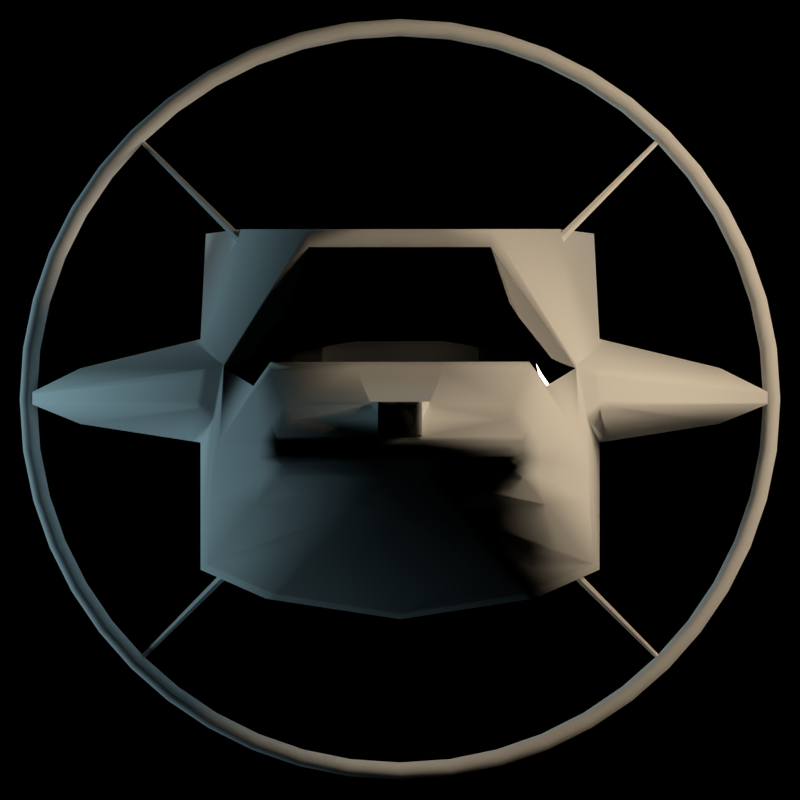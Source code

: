 # Source: spaceship_2_smaller_ring.blend  (saved by Blender 2.76.0; exported with 4.5.12 LTS)
import bpy
from mathutils import Matrix  # noqa: F401  (used for matrix-valued properties, if any)

bpy.ops.wm.read_factory_settings(use_empty=True)
scene = bpy.context.scene
scene.name = 'Scene'

# ---- collections
col_collection_1 = bpy.data.collections.new('Collection 1'); scene.collection.children.link(col_collection_1)
col_collection_11 = bpy.data.collections.new('Collection 11'); scene.collection.children.link(col_collection_11)
col_collection_12 = bpy.data.collections.new('Collection 12'); scene.collection.children.link(col_collection_12)
col_collection_12.hide_render = True
col_collection_12.hide_viewport = True

# ---- materials (node trees are filled in below, after node groups)
mat_gun = bpy.data.materials.new('gun')
mat_gun.alpha_threshold = 0.0
mat_gun.diffuse_color = (0.06072, 0.06072, 0.06072, 1.0)
mat_gun.roughness = 0.5
mat_window = bpy.data.materials.new('window')
mat_window.alpha_threshold = 0.0
mat_window.roughness = 0.5
mat_window.line_color = (0.0, 0.0, 0.0, 1.0)
mat_spaceship = bpy.data.materials.new('spaceship')
mat_spaceship.alpha_threshold = 0.0
mat_spaceship.roughness = 0.5
mat_spaceship.line_color = (0.0, 0.0, 0.0, 1.0)
mat_exhaust = bpy.data.materials.new('exhaust')
mat_exhaust.alpha_threshold = 0.0
mat_exhaust.diffuse_color = (0.214, 0.214, 0.214, 1.0)
mat_exhaust.roughness = 0.5
mat_material_002 = bpy.data.materials.new('Material.002')
mat_material_002.alpha_threshold = 0.0
mat_material_002.roughness = 0.5
mat_material_001 = bpy.data.materials.new('Material.001')
mat_material_001.alpha_threshold = 0.0
mat_material_001.roughness = 0.5

# ---- material node trees
mat_gun.use_nodes = True; mat_gun.node_tree.nodes.clear()
_N = mat_gun.node_tree.nodes; _L = mat_gun.node_tree.links
n0 = _N.new('ShaderNodeOutputMaterial'); n0.name = 'Material Output'; n0.location = (300, 300)
n1 = _N.new('ShaderNodeBsdfDiffuse'); n1.name = 'Diffuse BSDF'; n1.location = (10, 300)
n1.inputs[0].default_value = (0.01885, 0.01885, 0.01885, 1.0)
_L.new(n1.outputs[0], n0.inputs[0])
n0.is_active_output = True
mat_window.use_nodes = True; mat_window.node_tree.nodes.clear()
_N = mat_window.node_tree.nodes; _L = mat_window.node_tree.links
n0 = _N.new('ShaderNodeOutputMaterial'); n0.name = 'Material Output'; n0.location = (300, 300)
n1 = _N.new('ShaderNodeBsdfGlass'); n1.name = 'Glass BSDF'; n1.location = (100, 300)
n1.distribution = 'BECKMANN'
n1.inputs[0].default_value = (0.8, 0.8, 0.8, 1.0)
_L.new(n1.outputs[0], n0.inputs[0])
n0.is_active_output = True
mat_spaceship.use_nodes = True; mat_spaceship.node_tree.nodes.clear()
_N = mat_spaceship.node_tree.nodes; _L = mat_spaceship.node_tree.links
n0 = _N.new('ShaderNodeOutputMaterial'); n0.name = 'Material Output'; n0.location = (300, 300)
n1 = _N.new('ShaderNodeBsdfDiffuse'); n1.name = 'Diffuse BSDF'; n1.location = (100, 300)
_L.new(n1.outputs[0], n0.inputs[0])
n0.is_active_output = True
mat_exhaust.use_nodes = True; mat_exhaust.node_tree.nodes.clear()
_N = mat_exhaust.node_tree.nodes; _L = mat_exhaust.node_tree.links
n0 = _N.new('ShaderNodeOutputMaterial'); n0.name = 'Material Output'; n0.location = (300, 300)
n1 = _N.new('ShaderNodeBsdfDiffuse'); n1.name = 'Diffuse BSDF'; n1.location = (10, 300)
n1.inputs[0].default_value = (0.1329, 0.1329, 0.1329, 1.0)
_L.new(n1.outputs[0], n0.inputs[0])
n0.is_active_output = True
mat_material_002.use_nodes = True; mat_material_002.node_tree.nodes.clear()
_N = mat_material_002.node_tree.nodes; _L = mat_material_002.node_tree.links
n0 = _N.new('ShaderNodeOutputMaterial'); n0.name = 'Material Output'; n0.location = (300, 300)
n1 = _N.new('ShaderNodeEmission'); n1.name = 'Emission'; n1.location = (110, 300)
n1.inputs[0].default_value = (0.405, 0.6884, 0.8, 1.0)
n1.inputs[1].default_value = 5.0
_L.new(n1.outputs[0], n0.inputs[0])
n0.is_active_output = True
mat_material_001.use_nodes = True; mat_material_001.node_tree.nodes.clear()
_N = mat_material_001.node_tree.nodes; _L = mat_material_001.node_tree.links
n0 = _N.new('ShaderNodeOutputMaterial'); n0.name = 'Material Output'; n0.location = (300, 300)
n1 = _N.new('ShaderNodeEmission'); n1.name = 'Emission'; n1.location = (110, 300)
n1.inputs[0].default_value = (0.8, 0.641, 0.4457, 1.0)
n1.inputs[1].default_value = 15.0
_L.new(n1.outputs[0], n0.inputs[0])
n0.is_active_output = True

# ---- world
world_world = bpy.data.worlds.new('World'); scene.world = world_world
world_world.use_nodes = True; world_world.node_tree.nodes.clear()
_N = world_world.node_tree.nodes; _L = world_world.node_tree.links
n0 = _N.new('ShaderNodeOutputWorld'); n0.name = 'World Output'; n0.location = (300, 300)
n1 = _N.new('ShaderNodeBackground'); n1.name = 'Background'; n1.location = (10, 300)
n1.inputs[0].default_value = (0.0, 0.0, 0.0, 1.0)
_L.new(n1.outputs[0], n0.inputs[0])
n0.is_active_output = True
world_world.color = (0.05088, 0.05088, 0.05088)
world_world.use_sun_shadow = False
world_world.sun_shadow_jitter_overblur = 0.0
world_world.cycles.sampling_method = 'MANUAL'
world_world.cycles.sample_map_resolution = 256

# ---- cameras
cam_camera = bpy.data.cameras.new('Camera')
cam_camera.type = 'ORTHO'
cam_camera.clip_start = 0.001
cam_camera.clip_end = 100.0
cam_camera.lens = 35.0
cam_camera.sensor_width = 32.0
cam_camera.sensor_height = 18.0
cam_camera.ortho_scale = 4.7
cam_camera.display_size = 2.0
cam_camera.dof.focus_distance = 0.0

# ---- meshes
me_cylinder = bpy.data.meshes.new('Cylinder')
me_cylinder.from_pydata([(0.0, 1.0, -1.0), (0.0, 1.0, 1.0), (0.5878, 0.809, -1.0), (0.5878, 0.809, 1.0), (0.9511, 0.309, -1.0), (0.9511, 0.309, 1.0), (0.9511, -0.309, -1.0), (0.9511, -0.309, 1.0), (0.5878, -0.809, -1.0), (0.5878, -0.809, 1.0), (-8.742e-08, -1.0, -1.0), (-8.742e-08, -1.0, 1.0), (-0.5878, -0.809, -1.0), (-0.5878, -0.809, 1.0), (-0.9511, -0.309, -1.0), (-0.9511, -0.309, 1.0), (-0.9511, 0.309, -1.0), (-0.9511, 0.309, 1.0), (-0.5878, 0.809, -1.0), (-0.5878, 0.809, 1.0)], [], [(0, 1, 3, 2), (2, 3, 5, 4), (4, 5, 7, 6), (6, 7, 9, 8), (8, 9, 11, 10), (10, 11, 13, 12), (12, 13, 15, 14), (14, 15, 17, 16), (3, 1, 19, 17, 15, 13, 11, 9, 7, 5), (18, 19, 1, 0), (16, 17, 19, 18), (0, 2, 4, 6, 8, 10, 12, 14, 16, 18)])
me_cylinder.polygons.foreach_set('use_smooth', [True] * 12)
me_cylinder.materials.append(mat_gun)
me_cylinder.use_remesh_preserve_volume = False
me_cylinder.use_remesh_preserve_attributes = False
me_cylinder.use_mirror_vertex_groups = False
me_cylinder.update()
me_cube_001 = bpy.data.meshes.new('Cube.001')
me_cube_001.from_pydata([(0.0, 2.941, 0.2216), (0.76, 2.941, 0.2216), (0.8611, 2.922, 0.0796), (0.2374, 2.941, 0.2216), (0.0, 1.961, 0.8958), (0.5339, 1.961, 0.8958), (1.031, 2.432, 0.1831), (0.2716, 1.961, 0.8958), (0.5339, 1.961, 0.8538), (0.76, 2.941, 0.1795), (1.031, 2.432, 0.1411), (0.8611, 2.922, 0.03755), (0.2716, 1.961, 0.8538), (0.2374, 2.941, 0.1795), (0.0, 2.941, 0.1795), (0.0, 1.961, 0.8538), (0.0, 1.961, 0.8922), (0.2716, 1.961, 0.8922), (0.5339, 1.961, 0.8922), (1.031, 2.432, 0.1795), (0.0, 2.941, 0.2179), (0.76, 2.941, 0.2179), (0.2374, 2.941, 0.2179), (0.8611, 2.922, 0.07598), (0.2716, 1.961, 0.8567), (1.031, 2.432, 0.144), (0.2374, 2.941, 0.1824), (0.0, 1.961, 0.8567), (0.5339, 1.961, 0.8567), (0.0, 2.941, 0.1824), (0.76, 2.941, 0.1824), (0.8611, 2.922, 0.04047)], [], [(4, 0, 3, 7), (5, 1, 2, 6), (7, 3, 1, 5), (15, 12, 13, 14), (8, 10, 11, 9), (12, 8, 9, 13), (27, 24, 12, 15), (28, 25, 10, 8), (24, 28, 8, 12), (30, 26, 13, 9), (31, 30, 9, 11), (26, 29, 14, 13), (25, 31, 11, 10), (6, 2, 23, 19), (3, 0, 20, 22), (2, 1, 21, 23), (1, 3, 22, 21), (7, 5, 18, 17), (5, 6, 19, 18), (4, 7, 17, 16), (19, 23, 31, 25), (22, 20, 29, 26), (23, 21, 30, 31), (21, 22, 26, 30), (17, 18, 28, 24), (18, 19, 25, 28), (16, 17, 24, 27)])
me_cube_001.polygons.foreach_set('use_smooth', [True] * 27)
me_cube_001.materials.append(mat_window)
me_cube_001.use_remesh_preserve_volume = False
me_cube_001.use_remesh_preserve_attributes = False
me_cube_001.use_mirror_vertex_groups = False
me_cube_001.update()
me_cylinder_002 = bpy.data.meshes.new('Cylinder.002')
me_cylinder_002.from_pydata([(5.45e-07, 17.6, 0.5907), (7.104e-06, -21.06, 1.119), (0.866, 17.1, 0.5907), (0.4058, -21.29, 1.119), (0.866, 16.1, 0.5907), (0.4058, -21.76, 1.119), (4.576e-07, 15.6, 0.5907), (7.063e-06, -21.99, 1.119), (-0.866, 16.1, 0.5907), (-0.4057, -21.76, 1.119), (-0.866, 17.1, 0.5907), (-0.4057, -21.29, 1.119), (36.83, 17.6, 8.345e-07), (69.78, -21.06, 1.073e-06), (36.83, 17.1, -0.01389), (69.78, -21.29, -0.006506), (36.83, 16.1, -0.01389), (69.78, -21.76, -0.006506), (36.83, 15.6, 8.345e-07), (69.78, -21.99, 1.073e-06), (36.83, 16.1, 0.01389), (69.78, -21.76, 0.006508), (36.83, 17.1, 0.01389), (69.78, -21.29, 0.006508), (1.022e-06, 17.6, -0.5907), (1.425e-05, -21.06, -1.119), (-0.866, 17.1, -0.5907), (-0.4057, -21.29, -1.119), (-0.866, 16.1, -0.5907), (-0.4057, -21.76, -1.119), (1.022e-06, 15.6, -0.5907), (1.425e-05, -21.99, -1.119), (0.866, 16.1, -0.5907), (0.4058, -21.76, -1.119), (0.866, 17.1, -0.5907), (0.4058, -21.29, -1.119), (-36.83, 17.6, 7.153e-07), (-69.78, -21.06, 8.345e-07), (-36.83, 17.1, 0.01389), (-69.78, -21.29, 0.006508), (-36.83, 16.1, 0.01389), (-69.78, -21.76, 0.006508), (-36.83, 15.6, 7.153e-07), (-69.78, -21.99, 8.345e-07), (-36.83, 16.1, -0.01389), (-69.78, -21.76, -0.006507), (-36.83, 17.1, -0.01389), (-69.78, -21.29, -0.006507)], [], [(0, 1, 3, 2), (2, 3, 5, 4), (4, 5, 7, 6), (6, 7, 9, 8), (3, 1, 11, 9, 7, 5), (10, 11, 1, 0), (8, 9, 11, 10), (0, 2, 4, 6, 8, 10), (12, 13, 15, 14), (14, 15, 17, 16), (16, 17, 19, 18), (18, 19, 21, 20), (15, 13, 23, 21, 19, 17), (22, 23, 13, 12), (20, 21, 23, 22), (12, 14, 16, 18, 20, 22), (24, 25, 27, 26), (26, 27, 29, 28), (28, 29, 31, 30), (30, 31, 33, 32), (27, 25, 35, 33, 31, 29), (34, 35, 25, 24), (32, 33, 35, 34), (24, 26, 28, 30, 32, 34), (36, 37, 39, 38), (38, 39, 41, 40), (40, 41, 43, 42), (42, 43, 45, 44), (39, 37, 47, 45, 43, 41), (46, 47, 37, 36), (44, 45, 47, 46), (36, 38, 40, 42, 44, 46)])
me_cylinder_002.materials.append(mat_spaceship)
me_cylinder_002.use_remesh_preserve_volume = False
me_cylinder_002.use_remesh_preserve_attributes = False
me_cylinder_002.use_mirror_vertex_groups = False
me_cylinder_002.update()
me_cylinder_001 = bpy.data.meshes.new('Cylinder.001')
me_cylinder_001.from_pydata([(-1.903e-05, 14.27, 0.5907), (-1.25e-05, -16.75, 1.124), (0.866, 13.77, 0.5907), (0.4077, -16.99, 1.124), (0.866, 12.77, 0.5907), (0.4077, -17.46, 1.124), (-1.912e-05, 12.27, 0.5907), (-1.254e-05, -17.69, 1.124), (-0.866, 12.77, 0.5907), (-0.4077, -17.46, 1.124), (-0.866, 13.77, 0.5907), (-0.4077, -16.99, 1.124), (36.83, 14.27, 8.345e-07), (70.11, -16.75, 1.073e-06), (36.83, 13.77, -0.01389), (70.11, -16.99, -0.006538), (36.83, 12.77, -0.01389), (70.11, -17.46, -0.006538), (36.83, 12.27, 8.345e-07), (70.11, -17.69, 1.073e-06), (36.83, 12.77, 0.01389), (70.11, -17.46, 0.00654), (36.83, 13.77, 0.01389), (70.11, -16.99, 0.00654), (-1.855e-05, 14.27, -0.5907), (-5.312e-06, -16.75, -1.124), (-0.866, 13.77, -0.5907), (-0.4077, -16.99, -1.124), (-0.866, 12.77, -0.5907), (-0.4077, -17.46, -1.124), (-1.855e-05, 12.27, -0.5907), (-5.312e-06, -17.69, -1.124), (0.866, 12.77, -0.5907), (0.4077, -17.46, -1.124), (0.866, 13.77, -0.5907), (0.4077, -16.99, -1.124), (-36.83, 14.27, 7.153e-07), (-70.11, -16.75, 8.345e-07), (-36.83, 13.77, 0.01389), (-70.11, -16.99, 0.00654), (-36.83, 12.77, 0.01389), (-70.11, -17.46, 0.00654), (-36.83, 12.27, 7.153e-07), (-70.11, -17.69, 8.345e-07), (-36.83, 12.77, -0.01389), (-70.11, -17.46, -0.006538), (-36.83, 13.77, -0.01389), (-70.11, -16.99, -0.006538)], [], [(0, 1, 3, 2), (2, 3, 5, 4), (4, 5, 7, 6), (6, 7, 9, 8), (3, 1, 11, 9, 7, 5), (10, 11, 1, 0), (8, 9, 11, 10), (0, 2, 4, 6, 8, 10), (12, 13, 15, 14), (14, 15, 17, 16), (16, 17, 19, 18), (18, 19, 21, 20), (15, 13, 23, 21, 19, 17), (22, 23, 13, 12), (20, 21, 23, 22), (12, 14, 16, 18, 20, 22), (24, 25, 27, 26), (26, 27, 29, 28), (28, 29, 31, 30), (30, 31, 33, 32), (27, 25, 35, 33, 31, 29), (34, 35, 25, 24), (32, 33, 35, 34), (24, 26, 28, 30, 32, 34), (36, 37, 39, 38), (38, 39, 41, 40), (40, 41, 43, 42), (42, 43, 45, 44), (39, 37, 47, 45, 43, 41), (46, 47, 37, 36), (44, 45, 47, 46), (36, 38, 40, 42, 44, 46)])
me_cylinder_001.materials.append(mat_spaceship)
me_cylinder_001.use_remesh_preserve_volume = False
me_cylinder_001.use_remesh_preserve_attributes = False
me_cylinder_001.use_mirror_vertex_groups = False
me_cylinder_001.update()
me_cube = bpy.data.meshes.new('Cube')
me_cube.from_pydata([(1.172, 1.81, -1.0), (1.172, -1.0, -1.0), (0.0, -1.0, -1.291), (0.0, 1.81, -1.291), (0.5387, 1.81, 1.0), (0.9314, -1.0, 1.0), (0.0, -1.0, 1.0), (0.0, 1.81, 1.0), (1.14, -2.131, -0.9726), (0.0, -2.131, -1.264), (1.14, -2.122, 0.9726), (0.0, -2.122, 0.9726), (1.105, -2.715, -0.6177), (0.0, -2.715, -0.6177), (1.105, -2.715, 0.6177), (0.0, -2.715, 0.6177), (1.134, 2.743, -0.9672), (0.0, 2.743, -1.259), (0.7577, 3.01, 0.1737), (0.0, 3.01, 0.1737), (0.7226, 6.231, -0.459), (0.0, 6.231, -0.459), (0.6292, 6.188, -0.1185), (1.037, 2.36, 0.2085), (1.172, -1.0, 0.3544), (0.2234, -2.715, 0.6177), (0.2234, -2.715, -0.6177), (1.14, -2.4, 0.3428), (0.2541, -2.122, 0.9726), (1.105, -2.715, 0.175), (0.0, -2.715, 0.206), (0.8478, 2.984, 0.06077), (0.2541, -2.131, -0.9726), (0.7226, 6.525, -0.217), (0.0, 6.525, -0.217), (1.099, 2.36, -0.1228), (1.172, -1.0, -0.2535), (0.32, -1.0, 1.0), (0.1987, 1.81, 1.0), (1.14, -2.4, -0.2434), (0.788, -1.0, -1.17), (1.105, -2.715, -0.1343), (0.0, -2.715, -0.1637), (1.101, 2.828, -0.5917), (0.788, 1.81, -1.17), (0.6826, 6.525, -0.3856), (0.0, 6.525, -0.3511), (1.204, 2.224, -0.03565), (1.164, 2.224, 0.1748), (2.16, -1.011, -0.02856), (2.16, -1.011, 0.04361), (2.128, -2.412, -0.02764), (2.128, -2.412, 0.04255), (0.7545, 2.743, -1.137), (0.2708, 3.01, 0.1737), (0.1295, 6.231, -0.459), (0.1295, 6.188, -0.1185), (0.1295, 6.525, -0.217), (0.2114, -2.715, -0.3774), (0.1295, 6.525, -0.3511), (1.846, -2.408, -0.1387), (1.878, -1.008, -0.1435), (1.174, 2.263, -0.06054), (1.127, 2.263, 0.1844), (1.878, -1.008, 0.1832), (1.846, -2.408, 0.1776), (1.049, 2.36, 0.1423), (0.1295, 6.605, -0.2438), (1.14, -2.4, 0.2256), (1.128, -2.715, 0.1131), (0.0, -2.715, 0.1321), (1.061, 2.912, -0.249), (0.7226, 6.605, -0.2438), (0.0, 6.605, -0.2438), (1.172, 2.224, 0.1327), (2.16, -1.011, 0.02917), (2.128, -2.412, 0.02851), (1.137, 2.263, 0.1354), (1.846, -2.408, 0.1144), (1.167, 2.263, -0.0251), (1.09, 2.36, -0.07483), (0.1295, 6.605, -0.3317), (1.14, -2.4, -0.1586), (1.128, -2.715, -0.08957), (0.0, -2.715, -0.1102), (1.086, 2.843, -0.41), (0.7226, 6.605, -0.3317), (0.0, 6.605, -0.3317), (1.198, 2.224, -0.005205), (2.16, -1.011, -0.01812), (2.128, -2.412, -0.01748), (1.846, -2.408, -0.09291), (1.192, -2.401, -0.2357), (1.043, 2.353, 0.2067), (1.224, -1.001, -0.2453), (1.105, 2.353, -0.1181), (1.224, -1.001, 0.3417), (1.192, -2.401, 0.3306), (1.192, -2.401, 0.2173), (1.056, 2.353, 0.1417), (1.096, 2.353, -0.07114), (1.192, -2.401, -0.1537), (1.11, -2.634, 0.6204), (0.0, -2.634, 0.6204), (0.0, -2.635, -0.6204), (1.11, -2.635, -0.6204), (1.11, -2.672, 0.1979), (1.11, -2.672, -0.1492), (0.2275, -2.635, -0.6204), (0.2275, -2.634, 0.6204), (1.133, -2.672, 0.1285), (1.133, -2.672, -0.09898), (0.0, 2.941, 0.2216), (0.76, 2.941, 0.2216), (0.0, 2.689, -1.261), (1.136, 2.689, -0.9691), (0.8611, 2.922, 0.0796), (1.107, 2.801, -0.5689), (0.7564, 2.689, -1.139), (0.2374, 2.941, 0.2216), (1.06, 2.88, -0.2348), (1.093, 2.815, -0.3889), (0.0, 1.961, 0.8958), (0.0, 1.927, -1.287), (0.5339, 1.961, 0.8958), (1.167, 1.927, -0.9959), (1.031, 2.432, 0.1831), (1.099, 2.419, -0.1747), (0.7838, 1.927, -1.166), (0.2716, 1.961, 0.8958), (1.045, 2.43, 0.1115), (1.089, 2.421, -0.123), (-0.0168, 1.926, 0.8398), (-0.0168, 2.905, -0.4638), (0.2206, 2.905, -0.4638), (0.2548, 1.926, 0.8398), (0.8443, 2.887, -0.6057), (1.015, 2.397, 0.127), (0.7432, 2.905, -0.4638), (0.5171, 1.926, 0.8398), (0.2548, -1.281, 0.8398), (-0.0168, -1.281, 0.8398), (1.015, 1.854, 0.127), (0.5171, -1.281, 0.8398), (-0.0168, -0.3019, -0.4638), (0.7432, -0.3019, -0.4638), (0.2206, -0.3019, -0.4638), (0.8443, 2.344, -0.6057), (0.2707, 1.959, 0.8927), (-0.0009559, 1.959, 0.8927), (0.5329, 1.959, 0.8927), (1.031, 2.43, 0.1799), (-0.0009559, 2.939, 0.1826), (0.759, 2.939, 0.1826), (0.2364, 2.939, 0.1826), (0.8602, 2.92, 0.04061), (0.257, 1.93, 0.8469), (1.017, 2.401, 0.1342), (0.2227, 2.91, -0.3768), (-0.01467, 1.93, 0.8469), (0.5192, 1.93, 0.8469), (-0.01467, 2.91, -0.3768), (0.7453, 2.91, -0.3768), (0.8465, 2.891, -0.5187), (0.2114, -2.715, -1.192e-07), (0.9663, -2.715, -1.192e-07), (0.9663, -2.715, 0.3774), (0.2114, -2.715, 0.3774), (0.9663, -2.715, -0.3774), (0.2114, -2.854, -0.3774), (0.2114, -2.854, -1.192e-07), (0.9663, -2.854, -1.192e-07), (0.9663, -2.854, 0.3774), (0.2114, -2.854, 0.3774), (0.9663, -2.854, -0.3774), (0.2287, -2.854, -1.192e-07), (0.2287, -2.854, 0.3601), (0.949, -2.845, -1.192e-07), (0.949, -2.845, 0.3601), (0.2287, -2.845, -0.3601), (0.949, -2.845, -0.3601), (0.9663, -2.846, -0.3774), (0.2114, -2.846, -1.192e-07), (0.9663, -2.846, 0.3774), (0.949, -2.854, -0.3601), (0.9663, -2.846, -1.192e-07), (0.2287, -2.854, -0.3601), (0.949, -2.854, 0.3601), (0.2114, -2.846, 0.3774), (0.949, -2.854, -1.192e-07), (0.2114, -2.846, -0.3774), (0.2287, -2.845, 0.3601), (0.2287, -2.845, -1.192e-07), (0.949, -2.298, -1.192e-07), (0.949, -2.298, 0.3601), (0.2287, -2.298, -0.3601), (0.949, -2.298, -0.3601), (0.2287, -2.298, 0.3601), (0.2287, -2.298, -1.192e-07), (0.8278, -1.993, -1.192e-07), (0.8278, -1.993, 0.239), (0.3499, -1.993, -0.239), (0.8278, -1.993, -0.239), (0.3499, -1.993, 0.239), (0.3499, -1.993, -1.192e-07), (0.9663, -2.717, -1.192e-07), (0.2114, -2.717, 0.3774), (0.2114, -2.717, -0.3774), (0.9663, -2.717, -0.3774), (0.2114, -2.717, -1.192e-07), (0.9663, -2.717, 0.3774), (0.0, 5.162, -0.7042), (0.1728, 5.216, -0.0208), (0.1295, 6.527, -0.2088), (0.1295, 6.19, -0.1104), (0.0, 5.214, -0.02891), (0.1295, 6.2, -0.0122), (2.235e-08, 6.2, -0.0122), (2.235e-08, 6.537, -0.0122), (-1.239e-12, 5.216, -0.0208), (0.6686, 5.214, -0.02891), (0.761, 5.439, -0.1318), (0.8487, 5.162, -0.6148), (0.1295, 6.537, -0.0122), (0.8263, 5.473, -0.2454), (0.3211, 5.162, -0.667), (0.8108, 5.392, -0.4488), (0.1728, 5.214, -0.02891), (-1.239e-12, 6.527, -0.2088), (0.8341, 5.452, -0.3557), (0.1728, 5.226, -0.0122), (2.235e-08, 5.226, -0.0122), (0.0917, 6.527, -0.2088), (0.1231, 6.2, -0.0122), (0.2124, -2.715, -0.6177), (0.189, 1.81, 1.0), (0.7493, 1.81, -1.176), (0.1643, 5.214, -0.02891), (0.7493, -1.0, -1.176), (0.2257, 2.941, 0.2216), (0.3043, -1.0, 1.0), (0.2416, -2.131, -0.9869), (0.2416, -2.122, 0.9726), (0.2124, -2.715, 0.6177), (0.7174, 2.743, -1.143), (0.2575, 3.01, 0.1737), (0.1231, 6.231, -0.459), (0.0917, 6.525, -0.217), (0.1231, 6.525, -0.3511), (0.1231, 6.605, -0.2438), (0.2583, 1.961, 0.8958), (0.1231, 6.605, -0.3317), (0.2164, -2.635, -0.6204), (0.2164, -2.634, 0.6204), (0.7192, 2.689, -1.145), (0.2415, 1.926, 0.8398), (0.7453, 1.927, -1.172), (0.2089, 2.905, -0.4638), (0.2247, 2.939, 0.1826), (0.2415, -1.281, 0.8398), (0.2011, -2.715, -0.005412), (0.2089, -0.3019, -0.4638), (0.2573, 1.959, 0.8927), (0.2011, -2.715, -0.3669), (0.211, 2.91, -0.3768), (0.2436, 1.93, 0.8469), (0.2011, -2.715, 0.006488), (0.2011, -2.715, 0.369), (0.3053, 5.162, -0.6688), (0.1643, 5.216, -0.0208), (0.1007, 6.537, -0.0122), (0.1643, 5.226, -0.0122), (2.177e-08, 6.537, -0.01736), (2.177e-08, 5.226, -0.01243), (0.1728, 5.226, -0.01243), (0.1295, 6.2, -0.01478), (0.1295, 6.537, -0.0346), (0.1643, 5.226, -0.01243), (0.0822, 6.537, -0.05858)], [], [(188, 182, 170, 173), (41, 165, 168, 12), (260, 84, 42, 263), (29, 165, 69), (25, 167, 166, 14), (166, 165, 29, 14), (266, 70, 84, 260), (266, 164, 167, 267), (234, 26, 58, 263), (58, 26, 12, 168), (236, 238, 2, 3), (235, 7, 6, 240), (23, 4, 5, 24), (240, 6, 11, 242), (5, 37, 28, 10), (119, 113, 18, 54), (253, 103, 15, 243), (22, 33, 57, 56), (24, 5, 10, 27), (40, 1, 8, 32), (185, 183, 172, 171), (106, 102, 14, 29), (108, 105, 12, 26), (227, 220, 22, 56), (238, 40, 32, 241), (117, 115, 16, 43), (254, 114, 17, 244), (248, 246, 21, 46), (115, 118, 53, 16), (226, 222, 20, 45), (268, 211, 21, 246), (220, 221, 33, 22), (45, 20, 55, 59), (113, 116, 31, 18), (110, 106, 29, 69), (252, 108, 26, 234), (61, 62, 47, 49), (4, 38, 37, 5), (102, 109, 25, 14), (60, 61, 49, 51), (0, 35, 36, 1), (222, 225, 55, 20), (1, 36, 39, 8), (243, 267, 167, 25), (105, 107, 41, 12), (86, 45, 59, 81), (229, 226, 45, 86), (251, 248, 46, 87), (121, 117, 43, 85), (237, 227, 212, 269), (239, 119, 54, 245), (75, 50, 52, 76), (74, 48, 50, 75), (63, 64, 50, 48), (64, 65, 52, 50), (91, 60, 51, 90), (77, 63, 48, 74), (0, 1, 40, 44), (99, 93, 63, 77), (101, 92, 60, 91), (96, 97, 65, 64), (93, 96, 64, 63), (92, 94, 61, 60), (94, 95, 62, 61), (97, 98, 78, 65), (100, 99, 77, 79), (79, 77, 74, 88), (65, 78, 76, 52), (88, 74, 75, 89), (89, 75, 76, 90), (116, 120, 71, 31), (247, 249, 73, 34), (221, 224, 72, 33), (33, 72, 67, 57), (111, 110, 69, 83), (107, 111, 83, 41), (49, 89, 90, 51), (47, 88, 89, 49), (62, 79, 88, 47), (95, 100, 79, 62), (98, 101, 91, 78), (78, 91, 90, 76), (120, 121, 85, 71), (249, 251, 87, 73), (224, 229, 86, 72), (72, 86, 81, 67), (68, 82, 101, 98), (35, 80, 100, 95), (80, 66, 99, 100), (27, 68, 98, 97), (36, 35, 95, 94), (39, 36, 94, 92), (23, 24, 96, 93), (24, 27, 97, 96), (82, 39, 92, 101), (66, 23, 93, 99), (39, 82, 111, 107), (82, 68, 110, 111), (8, 39, 107, 105), (10, 28, 109, 102), (241, 32, 108, 252), (68, 27, 106, 110), (32, 8, 105, 108), (27, 10, 102, 106), (242, 11, 103, 253), (130, 131, 121, 120), (126, 130, 120, 116), (156, 160, 139, 135), (131, 127, 117, 121), (160, 157, 137, 139), (125, 128, 118, 115), (256, 123, 114, 254), (127, 125, 115, 117), (265, 156, 135, 255), (38, 4, 124, 129), (35, 0, 125, 127), (236, 3, 123, 256), (0, 44, 128, 125), (4, 23, 126, 124), (80, 35, 127, 131), (235, 38, 129, 250), (23, 66, 130, 126), (66, 80, 131, 130), (136, 138, 145, 147), (257, 133, 144, 261), (137, 136, 147, 142), (162, 158, 134, 138), (163, 162, 138, 136), (264, 161, 133, 257), (157, 163, 136, 137), (140, 143, 145, 146), (143, 142, 147, 145), (259, 140, 146, 261), (138, 134, 146, 145), (135, 139, 143, 140), (139, 137, 142, 143), (255, 135, 140, 259), (126, 116, 155, 151), (239, 112, 152, 258), (116, 113, 153, 155), (113, 119, 154, 153), (250, 129, 148, 262), (124, 126, 151, 150), (129, 124, 150, 148), (151, 155, 163, 157), (258, 152, 161, 264), (155, 153, 162, 163), (153, 154, 158, 162), (262, 148, 156, 265), (150, 151, 157, 160), (148, 150, 160, 156), (69, 165, 83), (83, 165, 41), (169, 174, 184, 186), (172, 173, 176, 187), (190, 181, 174, 169), (182, 190, 169, 170), (181, 185, 171, 174), (183, 188, 173, 172), (176, 175, 192, 191), (210, 206, 188, 183), (208, 205, 185, 181), (209, 207, 190, 182), (207, 208, 181, 190), (205, 210, 183, 185), (206, 209, 182, 188), (187, 176, 191, 178), (173, 170, 175, 176), (170, 169, 186, 175), (171, 172, 187, 189), (174, 171, 189, 184), (180, 177, 193, 196), (177, 178, 194, 193), (189, 187, 178, 177), (175, 186, 179, 192), (184, 189, 177, 180), (186, 184, 180, 179), (196, 193, 199, 202), (193, 194, 200, 199), (192, 179, 195, 198), (179, 180, 196, 195), (191, 192, 198, 197), (178, 191, 197, 194), (202, 199, 204, 201), (199, 200, 203, 204), (198, 195, 201, 204), (195, 196, 202, 201), (197, 198, 204, 203), (194, 197, 203, 200), (167, 164, 209, 206), (165, 166, 210, 205), (58, 168, 208, 207), (164, 58, 207, 209), (168, 165, 205, 208), (166, 167, 206, 210), (274, 275, 216, 230), (71, 85, 229, 224), (31, 71, 224, 221), (245, 54, 227, 237), (85, 43, 226, 229), (16, 53, 225, 222), (18, 31, 221, 220), (244, 17, 211, 268), (43, 16, 222, 226), (54, 18, 220, 227), (277, 274, 230, 271), (227, 56, 214, 212), (56, 57, 213, 214), (247, 34, 228, 232), (233, 270, 218, 217), (271, 230, 216, 233), (278, 272, 218, 270), (275, 276, 223, 216), (276, 278, 270, 223), (231, 271, 233, 217), (216, 223, 270, 233), (57, 247, 232, 213), (273, 277, 271, 231), (53, 244, 268, 225), (19, 245, 237, 215), (149, 262, 265, 159), (154, 258, 264, 158), (122, 250, 262, 149), (119, 239, 258, 154), (132, 255, 259, 141), (141, 259, 261, 144), (158, 264, 257, 134), (134, 257, 261, 146), (7, 235, 250, 122), (44, 236, 256, 128), (159, 265, 255, 132), (128, 256, 254, 118), (28, 242, 253, 109), (9, 241, 252, 104), (67, 81, 251, 249), (57, 67, 249, 247), (112, 239, 245, 19), (215, 237, 269, 219), (81, 59, 248, 251), (15, 30, 267, 243), (104, 252, 234, 13), (225, 268, 246, 55), (59, 55, 246, 248), (118, 254, 244, 53), (2, 238, 241, 9), (109, 253, 243, 25), (37, 240, 242, 28), (38, 235, 240, 37), (44, 40, 238, 236), (13, 234, 263, 42), (70, 266, 267, 30), (164, 266, 260), (164, 260, 263, 58), (219, 269, 277, 273), (213, 232, 278, 276), (214, 213, 276, 275), (232, 228, 272, 278), (269, 212, 274, 277), (212, 214, 275, 274)])
me_cube.polygons.foreach_set('use_smooth', [True] * 259)
me_cube.polygons.foreach_set('material_index', [1, 0, 0, 0, 0, 0, 0, 0, 0, 0, 0, 0, 0, 0, 0, 0, 0, 0, 0, 0, 1, 0, 0, 0, 0, 0, 0, 0, 0, 0, 0, 0, 0, 0, 0, 0, 0, 0, 0, 0, 0, 0, 0, 0, 0, 0, 0, 0, 0, 0, 0, 0, 0, 0, 0, 0, 0, 0, 0, 0, 0, 0, 0, 0, 0, 0, 0, 0, 0, 0, 0, 0, 0, 0, 0, 0, 0, 0, 0, 0, 0, 0, 0, 0, 0, 0, 0, 0, 0, 0, 0, 0, 0, 0, 0, 0, 0, 0, 0, 0, 0, 0, 0, 0, 0, 0, 0, 0, 0, 0, 0, 0, 0, 0, 0, 0, 0, 0, 0, 0, 0, 0, 0, 0, 0, 0, 0, 0, 0, 0, 0, 0, 0, 0, 0, 0, 0, 0, 0, 0, 0, 0, 0, 0, 0, 0, 0, 0, 0, 0, 0, 0, 0, 1, 1, 1, 1, 1, 1, 1, 1, 1, 1, 1, 1, 1, 1, 1, 1, 1, 1, 1, 1, 1, 1, 1, 1, 1, 1, 1, 1, 1, 1, 1, 1, 1, 1, 1, 1, 0, 0, 0, 0, 0, 0, 0, 0, 0, 0, 0, 0, 0, 0, 0, 0, 0, 0, 0, 0, 0, 0, 0, 0, 0, 0, 0, 0, 0, 0, 0, 0, 0, 0, 0, 0, 0, 0, 0, 0, 0, 0, 0, 0, 0, 0, 0, 0, 0, 0, 0, 0, 0, 0, 0, 0, 0, 0, 0, 0, 0, 0, 0, 0, 0, 0, 0, 0, 0, 0])
me_cube.materials.append(mat_spaceship)
me_cube.materials.append(mat_exhaust)
me_cube.use_remesh_preserve_volume = False
me_cube.use_remesh_preserve_attributes = False
me_cube.use_mirror_vertex_groups = False
me_cube.update()
me_plane_001 = bpy.data.meshes.new('Plane.001')
me_plane_001.from_pydata([(-1.0, -1.0, 0.0), (1.0, -1.0, 0.0), (-1.0, 1.0, 0.0), (1.0, 1.0, 0.0)], [], [(0, 1, 3, 2)])
me_plane_001.materials.append(mat_material_002)
me_plane_001.use_remesh_preserve_volume = False
me_plane_001.use_remesh_preserve_attributes = False
me_plane_001.use_mirror_vertex_groups = False
me_plane_001.update()
me_plane = bpy.data.meshes.new('Plane')
me_plane.from_pydata([(-1.0, -1.0, 0.0), (1.0, -1.0, 0.0), (-1.0, 1.0, 0.0), (1.0, 1.0, 0.0)], [], [(0, 1, 3, 2)])
me_plane.materials.append(mat_material_001)
me_plane.use_remesh_preserve_volume = False
me_plane.use_remesh_preserve_attributes = False
me_plane.use_mirror_vertex_groups = False
me_plane.update()
me_cylinder_006 = bpy.data.meshes.new('Cylinder.006')
me_cylinder_006.from_pydata([(0.0, 1.0, -1.0), (0.0, 1.0, 1.0), (0.1951, 0.9808, -1.0), (0.1951, 0.9808, 1.0), (0.3827, 0.9239, -1.0), (0.3827, 0.9239, 1.0), (0.5556, 0.8315, -1.0), (0.5556, 0.8315, 1.0), (0.7071, 0.7071, -1.0), (0.7071, 0.7071, 1.0), (0.8315, 0.5556, -1.0), (0.8315, 0.5556, 1.0), (0.9239, 0.3827, -1.0), (0.9239, 0.3827, 1.0), (0.9808, 0.1951, -1.0), (0.9808, 0.1951, 1.0), (1.0, 7.55e-08, -1.0), (1.0, 7.55e-08, 1.0), (0.9808, -0.1951, -1.0), (0.9808, -0.1951, 1.0), (0.9239, -0.3827, -1.0), (0.9239, -0.3827, 1.0), (0.8315, -0.5556, -1.0), (0.8315, -0.5556, 1.0), (0.7071, -0.7071, -1.0), (0.7071, -0.7071, 1.0), (0.5556, -0.8315, -1.0), (0.5556, -0.8315, 1.0), (0.3827, -0.9239, -1.0), (0.3827, -0.9239, 1.0), (0.1951, -0.9808, -1.0), (0.1951, -0.9808, 1.0), (-3.258e-07, -1.0, -1.0), (-3.258e-07, -1.0, 1.0), (-0.1951, -0.9808, -1.0), (-0.1951, -0.9808, 1.0), (-0.3827, -0.9239, -1.0), (-0.3827, -0.9239, 1.0), (-0.5556, -0.8315, -1.0), (-0.5556, -0.8315, 1.0), (-0.7071, -0.7071, -1.0), (-0.7071, -0.7071, 1.0), (-0.8315, -0.5556, -1.0), (-0.8315, -0.5556, 1.0), (-0.9239, -0.3827, -1.0), (-0.9239, -0.3827, 1.0), (-0.9808, -0.1951, -1.0), (-0.9808, -0.1951, 1.0), (-1.0, 9.656e-07, -1.0), (-1.0, 9.656e-07, 1.0), (-0.9808, 0.1951, -1.0), (-0.9808, 0.1951, 1.0), (-0.9239, 0.3827, -1.0), (-0.9239, 0.3827, 1.0), (-0.8315, 0.5556, -1.0), (-0.8315, 0.5556, 1.0), (-0.7071, 0.7071, -1.0), (-0.7071, 0.7071, 1.0), (-0.5556, 0.8315, -1.0), (-0.5556, 0.8315, 1.0), (-0.3827, 0.9239, -1.0), (-0.3827, 0.9239, 1.0), (-0.1951, 0.9808, -1.0), (-0.1951, 0.9808, 1.0)], [], [(0, 1, 3, 2), (2, 3, 5, 4), (4, 5, 7, 6), (6, 7, 9, 8), (8, 9, 11, 10), (10, 11, 13, 12), (12, 13, 15, 14), (14, 15, 17, 16), (16, 17, 19, 18), (18, 19, 21, 20), (20, 21, 23, 22), (22, 23, 25, 24), (24, 25, 27, 26), (26, 27, 29, 28), (28, 29, 31, 30), (30, 31, 33, 32), (32, 33, 35, 34), (34, 35, 37, 36), (36, 37, 39, 38), (38, 39, 41, 40), (40, 41, 43, 42), (42, 43, 45, 44), (44, 45, 47, 46), (46, 47, 49, 48), (48, 49, 51, 50), (50, 51, 53, 52), (52, 53, 55, 54), (54, 55, 57, 56), (56, 57, 59, 58), (58, 59, 61, 60), (3, 1, 63, 61, 59, 57, 55, 53, 51, 49, 47, 45, 43, 41, 39, 37, 35, 33, 31, 29, 27, 25, 23, 21, 19, 17, 15, 13, 11, 9, 7, 5), (62, 63, 1, 0), (60, 61, 63, 62), (0, 2, 4, 6, 8, 10, 12, 14, 16, 18, 20, 22, 24, 26, 28, 30, 32, 34, 36, 38, 40, 42, 44, 46, 48, 50, 52, 54, 56, 58, 60, 62)])
me_cylinder_006.use_remesh_preserve_volume = False
me_cylinder_006.use_remesh_preserve_attributes = False
me_cylinder_006.use_mirror_vertex_groups = False
me_cylinder_006.update()
me_cylinder_005 = bpy.data.meshes.new('Cylinder.005')
me_cylinder_005.from_pydata([(0.0, 1.0, -1.0), (0.0, 1.0, 1.0), (0.1951, 0.9808, -1.0), (0.1951, 0.9808, 1.0), (0.3827, 0.9239, -1.0), (0.3827, 0.9239, 1.0), (0.5556, 0.8315, -1.0), (0.5556, 0.8315, 1.0), (0.7071, 0.7071, -1.0), (0.7071, 0.7071, 1.0), (0.8315, 0.5556, -1.0), (0.8315, 0.5556, 1.0), (0.9239, 0.3827, -1.0), (0.9239, 0.3827, 1.0), (0.9808, 0.1951, -1.0), (0.9808, 0.1951, 1.0), (1.0, 7.55e-08, -1.0), (1.0, 7.55e-08, 1.0), (0.9808, -0.1951, -1.0), (0.9808, -0.1951, 1.0), (0.9239, -0.3827, -1.0), (0.9239, -0.3827, 1.0), (0.8315, -0.5556, -1.0), (0.8315, -0.5556, 1.0), (0.7071, -0.7071, -1.0), (0.7071, -0.7071, 1.0), (0.5556, -0.8315, -1.0), (0.5556, -0.8315, 1.0), (0.3827, -0.9239, -1.0), (0.3827, -0.9239, 1.0), (0.1951, -0.9808, -1.0), (0.1951, -0.9808, 1.0), (-3.258e-07, -1.0, -1.0), (-3.258e-07, -1.0, 1.0), (-0.1951, -0.9808, -1.0), (-0.1951, -0.9808, 1.0), (-0.3827, -0.9239, -1.0), (-0.3827, -0.9239, 1.0), (-0.5556, -0.8315, -1.0), (-0.5556, -0.8315, 1.0), (-0.7071, -0.7071, -1.0), (-0.7071, -0.7071, 1.0), (-0.8315, -0.5556, -1.0), (-0.8315, -0.5556, 1.0), (-0.9239, -0.3827, -1.0), (-0.9239, -0.3827, 1.0), (-0.9808, -0.1951, -1.0), (-0.9808, -0.1951, 1.0), (-1.0, 9.656e-07, -1.0), (-1.0, 9.656e-07, 1.0), (-0.9808, 0.1951, -1.0), (-0.9808, 0.1951, 1.0), (-0.9239, 0.3827, -1.0), (-0.9239, 0.3827, 1.0), (-0.8315, 0.5556, -1.0), (-0.8315, 0.5556, 1.0), (-0.7071, 0.7071, -1.0), (-0.7071, 0.7071, 1.0), (-0.5556, 0.8315, -1.0), (-0.5556, 0.8315, 1.0), (-0.3827, 0.9239, -1.0), (-0.3827, 0.9239, 1.0), (-0.1951, 0.9808, -1.0), (-0.1951, 0.9808, 1.0)], [], [(0, 1, 3, 2), (2, 3, 5, 4), (4, 5, 7, 6), (6, 7, 9, 8), (8, 9, 11, 10), (10, 11, 13, 12), (12, 13, 15, 14), (14, 15, 17, 16), (16, 17, 19, 18), (18, 19, 21, 20), (20, 21, 23, 22), (22, 23, 25, 24), (24, 25, 27, 26), (26, 27, 29, 28), (28, 29, 31, 30), (30, 31, 33, 32), (32, 33, 35, 34), (34, 35, 37, 36), (36, 37, 39, 38), (38, 39, 41, 40), (40, 41, 43, 42), (42, 43, 45, 44), (44, 45, 47, 46), (46, 47, 49, 48), (48, 49, 51, 50), (50, 51, 53, 52), (52, 53, 55, 54), (54, 55, 57, 56), (56, 57, 59, 58), (58, 59, 61, 60), (3, 1, 63, 61, 59, 57, 55, 53, 51, 49, 47, 45, 43, 41, 39, 37, 35, 33, 31, 29, 27, 25, 23, 21, 19, 17, 15, 13, 11, 9, 7, 5), (62, 63, 1, 0), (60, 61, 63, 62), (0, 2, 4, 6, 8, 10, 12, 14, 16, 18, 20, 22, 24, 26, 28, 30, 32, 34, 36, 38, 40, 42, 44, 46, 48, 50, 52, 54, 56, 58, 60, 62)])
me_cylinder_005.use_remesh_preserve_volume = False
me_cylinder_005.use_remesh_preserve_attributes = False
me_cylinder_005.use_mirror_vertex_groups = False
me_cylinder_005.update()

# ---- curves / text
cu_beziercircle_001 = bpy.data.curves.new('BezierCircle.001', 'CURVE')
cu_beziercircle_001.dimensions = '3D'
_sp = cu_beziercircle_001.splines.new('BEZIER'); _sp.bezier_points.add(3)
_sp.bezier_points.foreach_set('co', [-1.0, 0.0, 0.0, 0.0, 1.0, 0.0, 1.0, 0.0, 0.0, 0.0, -1.0, 0.0])
_sp.bezier_points.foreach_set('handle_left', [-1.0, -0.5521, 0.0, -0.5521, 1.0, 0.0, 1.0, 0.5521, 0.0, 0.5521, -1.0, 0.0])
_sp.bezier_points.foreach_set('handle_right', [-1.0, 0.5521, 0.0, 0.5521, 1.0, 0.0, 1.0, -0.5521, 0.0, -0.5521, -1.0, 0.0])
for _p, _l, _r in zip(_sp.bezier_points, ['AUTO', 'AUTO', 'AUTO', 'AUTO'], ['AUTO', 'AUTO', 'AUTO', 'AUTO']): _p.handle_left_type = _l; _p.handle_right_type = _r
_sp.order_u = 0
_sp.order_v = 0
_sp.use_cyclic_u = True
cu_beziercircle_001.materials.append(mat_spaceship)
cu_beziercircle_001.use_path = True
cu_beziercircle_001.use_path_clamp = True
cu_beziercircle_001.bevel_resolution = 0
cu_beziercircle_001.extrude = 0.087
cu_beziercircle_001.bevel_depth = 0.023
cu_beziercircle_001.fill_mode = 'FULL'

# ---- objects
ob_cylinder = bpy.data.objects.new('Cylinder', me_cylinder)
ob_cube_001 = bpy.data.objects.new('Cube.001', me_cube_001)
ob_cylinder_003 = bpy.data.objects.new('Cylinder.003', me_cylinder_002)
ob_cylinder_002 = bpy.data.objects.new('Cylinder.002', me_cylinder_001)
ob_beziercircle_001 = bpy.data.objects.new('BezierCircle.001', cu_beziercircle_001)
ob_cube = bpy.data.objects.new('Cube', me_cube)
ob_camera = bpy.data.objects.new('Camera', cam_camera)
ob_plane_001 = bpy.data.objects.new('Plane.001', me_plane_001)
ob_plane = bpy.data.objects.new('Plane', me_plane)
ob_exhaust_right_plug = bpy.data.objects.new('Exhaust_right_plug', me_cylinder_006)
ob_exhaust_left_plug = bpy.data.objects.new('Exhaust_left_plug', me_cylinder_005)

# ---- transforms, parenting, visibility, modifiers, constraints
ob_cylinder.location = (-1.239e-12, 7.592, -0.1313)
ob_cylinder.rotation_euler = (-1.571, -0.0, 0.0)
ob_cylinder.scale = (0.08157, 0.08157, 0.08157)
ob_cylinder.lineart.crease_threshold = 0.0
ob_cube_001.location = (0.0, 1.026, 0.0)
ob_cube_001.lock_rotations_4d = False
ob_cube_001.empty_display_type = 'ARROWS'
ob_cube_001.display_type = 'WIRE'
ob_cube_001.lineart.crease_threshold = 0.0
_m = ob_cube_001.modifiers.new('Multires', 'MULTIRES')
_m.uv_smooth = 'PRESERVE_CORNERS'
_m.quality = 3
_m.levels = 2
_m.sculpt_levels = 2
_m.render_levels = 2
_m.show_only_control_edges = False
_m = ob_cube_001.modifiers.new('Mirror', 'MIRROR')
ob_cylinder_003.location = (9.537e-07, -0.2875, -8.345e-07)
ob_cylinder_003.rotation_euler = (0.0, -0.7854, 0.0)
ob_cylinder_003.scale = (0.03117, 0.03117, 1.943)
ob_cylinder_003.lineart.crease_threshold = 0.0
ob_cylinder_002.location = (1.311e-06, -0.7219, -4.768e-07)
ob_cylinder_002.rotation_euler = (0.0, -0.7854, 0.0)
ob_cylinder_002.scale = (0.03117, 0.03117, 1.943)
ob_cylinder_002.lineart.crease_threshold = 0.0
ob_beziercircle_001.location = (0.0, -1.097, 0.0)
ob_beziercircle_001.rotation_euler = (1.571, -0.0, 0.0)
ob_beziercircle_001.scale = (2.184, 2.184, 2.184)
ob_beziercircle_001.lineart.crease_threshold = 0.0
ob_cube.location = (0.0, 1.026, 0.0)
ob_cube.lock_rotations_4d = False
ob_cube.empty_display_type = 'ARROWS'
ob_cube.lineart.crease_threshold = 0.0
_m = ob_cube.modifiers.new('Multires', 'MULTIRES')
_m.uv_smooth = 'PRESERVE_CORNERS'
_m.quality = 3
_m.levels = 2
_m.sculpt_levels = 2
_m.render_levels = 2
_m.show_only_control_edges = False
_m = ob_cube.modifiers.new('Mirror', 'MIRROR')
ob_camera.location = (0.0, 18.71, 0.0)
ob_camera.rotation_euler = (-1.571, -3.142, -0.0)
ob_camera.lineart.crease_threshold = 0.0
ob_plane_001.location = (12.25, -6.988, -1.431)
ob_plane_001.rotation_euler = (-0.0, 1.661, -0.114)
ob_plane_001.scale = (4.476, 4.476, 4.476)
ob_plane_001.visible_camera = False
ob_plane_001.display_type = 'WIRE'
ob_plane_001.lineart.crease_threshold = 0.0
ob_plane.location = (-9.525, 4.749, 3.688)
ob_plane.rotation_euler = (-0.0, 1.875, -0.2965)
ob_plane.scale = (2.137, 2.137, 2.137)
ob_plane.visible_camera = False
ob_plane.display_type = 'WIRE'
ob_plane.lineart.crease_threshold = 0.0
ob_exhaust_right_plug.location = (0.48, -1.669, 0.0)
ob_exhaust_right_plug.rotation_euler = (-1.571, -0.0, 0.0)
ob_exhaust_right_plug.scale = (0.373, 0.373, 0.2331)
ob_exhaust_right_plug.lineart.crease_threshold = 0.0
ob_exhaust_left_plug.location = (-0.48, -1.669, 0.0)
ob_exhaust_left_plug.rotation_euler = (-1.571, -0.0, 0.0)
ob_exhaust_left_plug.scale = (0.373, 0.373, 0.2331)
ob_exhaust_left_plug.lineart.crease_threshold = 0.0

# ---- collection membership
col_collection_1.objects.link(ob_cylinder)
col_collection_1.objects.link(ob_cube_001)
col_collection_1.objects.link(ob_cylinder_003)
col_collection_1.objects.link(ob_cylinder_002)
col_collection_1.objects.link(ob_beziercircle_001)
col_collection_1.objects.link(ob_cube)
col_collection_11.objects.link(ob_camera)
col_collection_11.objects.link(ob_plane_001)
col_collection_11.objects.link(ob_plane)
col_collection_12.objects.link(ob_exhaust_right_plug)
col_collection_12.objects.link(ob_exhaust_left_plug)

# ---- scene / render settings (as saved in the file)
scene.camera = ob_camera
scene.frame_start = 1; scene.frame_end = 250; scene.frame_set(1)
scene.render.engine = 'CYCLES'
scene.render.image_settings.compression = 85
scene.render.resolution_x = 1024
scene.render.resolution_y = 1024
scene.render.dither_intensity = 0.0
scene.render.film_transparent = True
scene.cycles.use_denoising = False
scene.cycles.samples = 100
scene.cycles.sampling_pattern = 'TABULATED_SOBOL'
scene.cycles.light_sampling_threshold = 0.0
scene.cycles.use_adaptive_sampling = False
scene.cycles.use_light_tree = False
scene.cycles.blur_glossy = 0.0
scene.cycles.pixel_filter_type = 'GAUSSIAN'
scene.cycles.sample_clamp_indirect = 0.0
scene.view_settings.view_transform = 'Standard'
bpy.context.view_layer.update()
